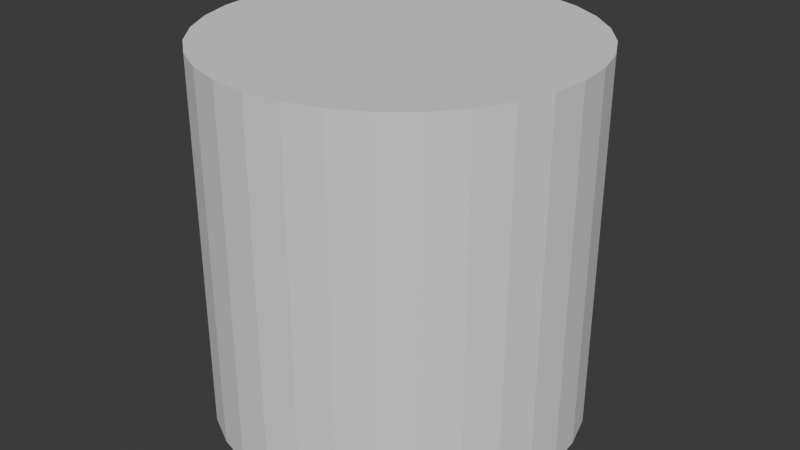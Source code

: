 # Source: env-tree-rasin-01.blend  (saved by Blender 5.1.30; exported with 4.5.12 LTS)
import bpy
from mathutils import Matrix  # noqa: F401  (used for matrix-valued properties, if any)

bpy.ops.wm.read_factory_settings(use_empty=True)
scene = bpy.context.scene
scene.name = 'Scene'

# ---- collections
col_collection = bpy.data.collections.new('Collection'); scene.collection.children.link(col_collection)

# ---- world
world_world = bpy.data.worlds.new('World'); scene.world = world_world
world_world.use_nodes = True; world_world.node_tree.nodes.clear()
_N = world_world.node_tree.nodes; _L = world_world.node_tree.links
n0 = _N.new('ShaderNodeOutputWorld'); n0.name = 'World Output'; n0.location = (200, 100)
n1 = _N.new('ShaderNodeBackground'); n1.name = 'Background'; n1.location = (-200, 100)
n1.inputs[0].default_value = (0.05088, 0.05088, 0.05088, 1.0)
_L.new(n1.outputs[0], n0.inputs[0])
n0.is_active_output = True
world_world.color = (0.05088, 0.05088, 0.05088)
world_world.sun_shadow_jitter_overblur = 0.0

# ---- meshes
me_cylinder = bpy.data.meshes.new('Cylinder')
me_cylinder.from_pydata([(0.0, 1.0, -1.0), (0.0, 1.0, 1.0), (0.1951, 0.9808, -1.0), (0.1951, 0.9808, 1.0), (0.3827, 0.9239, -1.0), (0.3827, 0.9239, 1.0), (0.5556, 0.8315, -1.0), (0.5556, 0.8315, 1.0), (0.7071, 0.7071, -1.0), (0.7071, 0.7071, 1.0), (0.8315, 0.5556, -1.0), (0.8315, 0.5556, 1.0), (0.9239, 0.3827, -1.0), (0.9239, 0.3827, 1.0), (0.9808, 0.1951, -1.0), (0.9808, 0.1951, 1.0), (1.0, 0.0, -1.0), (1.0, 0.0, 1.0), (0.9808, -0.1951, -1.0), (0.9808, -0.1951, 1.0), (0.9239, -0.3827, -1.0), (0.9239, -0.3827, 1.0), (0.8315, -0.5556, -1.0), (0.8315, -0.5556, 1.0), (0.7071, -0.7071, -1.0), (0.7071, -0.7071, 1.0), (0.5556, -0.8315, -1.0), (0.5556, -0.8315, 1.0), (0.3827, -0.9239, -1.0), (0.3827, -0.9239, 1.0), (0.1951, -0.9808, -1.0), (0.1951, -0.9808, 1.0), (0.0, -1.0, -1.0), (0.0, -1.0, 1.0), (-0.1951, -0.9808, -1.0), (-0.1951, -0.9808, 1.0), (-0.3827, -0.9239, -1.0), (-0.3827, -0.9239, 1.0), (-0.5556, -0.8315, -1.0), (-0.5556, -0.8315, 1.0), (-0.7071, -0.7071, -1.0), (-0.7071, -0.7071, 1.0), (-0.8315, -0.5556, -1.0), (-0.8315, -0.5556, 1.0), (-0.9239, -0.3827, -1.0), (-0.9239, -0.3827, 1.0), (-0.9808, -0.1951, -1.0), (-0.9808, -0.1951, 1.0), (-1.0, 0.0, -1.0), (-1.0, 0.0, 1.0), (-0.9808, 0.1951, -1.0), (-0.9808, 0.1951, 1.0), (-0.9239, 0.3827, -1.0), (-0.9239, 0.3827, 1.0), (-0.8315, 0.5556, -1.0), (-0.8315, 0.5556, 1.0), (-0.7071, 0.7071, -1.0), (-0.7071, 0.7071, 1.0), (-0.5556, 0.8315, -1.0), (-0.5556, 0.8315, 1.0), (-0.3827, 0.9239, -1.0), (-0.3827, 0.9239, 1.0), (-0.1951, 0.9808, -1.0), (-0.1951, 0.9808, 1.0)], [], [(0, 1, 3, 2), (2, 3, 5, 4), (4, 5, 7, 6), (6, 7, 9, 8), (8, 9, 11, 10), (10, 11, 13, 12), (12, 13, 15, 14), (14, 15, 17, 16), (16, 17, 19, 18), (18, 19, 21, 20), (20, 21, 23, 22), (22, 23, 25, 24), (24, 25, 27, 26), (26, 27, 29, 28), (28, 29, 31, 30), (30, 31, 33, 32), (32, 33, 35, 34), (34, 35, 37, 36), (36, 37, 39, 38), (38, 39, 41, 40), (40, 41, 43, 42), (42, 43, 45, 44), (44, 45, 47, 46), (46, 47, 49, 48), (48, 49, 51, 50), (50, 51, 53, 52), (52, 53, 55, 54), (54, 55, 57, 56), (56, 57, 59, 58), (58, 59, 61, 60), (3, 1, 63, 61, 59, 57, 55, 53, 51, 49, 47, 45, 43, 41, 39, 37, 35, 33, 31, 29, 27, 25, 23, 21, 19, 17, 15, 13, 11, 9, 7, 5), (60, 61, 63, 62), (62, 63, 1, 0), (0, 2, 4, 6, 8, 10, 12, 14, 16, 18, 20, 22, 24, 26, 28, 30, 32, 34, 36, 38, 40, 42, 44, 46, 48, 50, 52, 54, 56, 58, 60, 62)])
_uv = me_cylinder.uv_layers.new(name='UVMap')
_uv.uv.foreach_set('vector', [1.0, 0.5, 1.0, 1.0, 0.9688, 1.0, 0.9688, 0.5, 0.9688, 0.5, 0.9688, 1.0, 0.9375, 1.0, 0.9375, 0.5, 0.9375, 0.5, 0.9375, 1.0, 0.9062, 1.0, 0.9062, 0.5, 0.9062, 0.5, 0.9062, 1.0, 0.875, 1.0, 0.875, 0.5, 0.875, 0.5, 0.875, 1.0, 0.8438, 1.0, 0.8438, 0.5, 0.8438, 0.5, 0.8438, 1.0, 0.8125, 1.0, 0.8125, 0.5, 0.8125, 0.5, 0.8125, 1.0, 0.7812, 1.0, 0.7812, 0.5, 0.7812, 0.5, 0.7812, 1.0, 0.75, 1.0, 0.75, 0.5, 0.75, 0.5, 0.75, 1.0, 0.7188, 1.0, 0.7188, 0.5, 0.7188, 0.5, 0.7188, 1.0, 0.6875, 1.0, 0.6875, 0.5, 0.6875, 0.5, 0.6875, 1.0, 0.6562, 1.0, 0.6562, 0.5, 0.6562, 0.5, 0.6562, 1.0, 0.625, 1.0, 0.625, 0.5, 0.625, 0.5, 0.625, 1.0, 0.5938, 1.0, 0.5938, 0.5, 0.5938, 0.5, 0.5938, 1.0, 0.5625, 1.0, 0.5625, 0.5, 0.5625, 0.5, 0.5625, 1.0, 0.5312, 1.0, 0.5312, 0.5, 0.5312, 0.5, 0.5312, 1.0, 0.5, 1.0, 0.5, 0.5, 0.5, 0.5, 0.5, 1.0, 0.4688, 1.0, 0.4688, 0.5, 0.4688, 0.5, 0.4688, 1.0, 0.4375, 1.0, 0.4375, 0.5, 0.4375, 0.5, 0.4375, 1.0, 0.4062, 1.0, 0.4062, 0.5, 0.4062, 0.5, 0.4062, 1.0, 0.375, 1.0, 0.375, 0.5, 0.375, 0.5, 0.375, 1.0, 0.3438, 1.0, 0.3438, 0.5, 0.3438, 0.5, 0.3438, 1.0, 0.3125, 1.0, 0.3125, 0.5, 0.3125, 0.5, 0.3125, 1.0, 0.2812, 1.0, 0.2812, 0.5, 0.2812, 0.5, 0.2812, 1.0, 0.25, 1.0, 0.25, 0.5, 0.25, 0.5, 0.25, 1.0, 0.2188, 1.0, 0.2188, 0.5, 0.2188, 0.5, 0.2188, 1.0, 0.1875, 1.0, 0.1875, 0.5, 0.1875, 0.5, 0.1875, 1.0, 0.1562, 1.0, 0.1562, 0.5, 0.1562, 0.5, 0.1562, 1.0, 0.125, 1.0, 0.125, 0.5, 0.125, 0.5, 0.125, 1.0, 0.09375, 1.0, 0.09375, 0.5, 0.09375, 0.5, 0.09375, 1.0, 0.0625, 1.0, 0.0625, 0.5, 0.2968, 0.4854, 0.25, 0.49, 0.2032, 0.4854, 0.1582, 0.4717, 0.1167, 0.4496, 0.08029, 0.4197, 0.05045, 0.3833, 0.02827, 0.3418, 0.01461, 0.2968, 0.01, 0.25, 0.01461, 0.2032, 0.02827, 0.1582, 0.05045, 0.1167, 0.08029, 0.08029, 0.1167, 0.05045, 0.1582, 0.02827, 0.2032, 0.01461, 0.25, 0.01, 0.2968, 0.01461, 0.3418, 0.02827, 0.3833, 0.05045, 0.4197, 0.08029, 0.4496, 0.1167, 0.4717, 0.1582, 0.4854, 0.2032, 0.49, 0.25, 0.4854, 0.2968, 0.4717, 0.3418, 0.4496, 0.3833, 0.4197, 0.4197, 0.3833, 0.4496, 0.3418, 0.4717, 0.0625, 0.5, 0.0625, 1.0, 0.03125, 1.0, 0.03125, 0.5, 0.03125, 0.5, 0.03125, 1.0, 0.0, 1.0, 0.0, 0.5, 0.75, 0.49, 0.7968, 0.4854, 0.8418, 0.4717, 0.8833, 0.4496, 0.9197, 0.4197, 0.9496, 0.3833, 0.9717, 0.3418, 0.9854, 0.2968, 0.99, 0.25, 0.9854, 0.2032, 0.9717, 0.1582, 0.9496, 0.1167, 0.9197, 0.08029, 0.8833, 0.05045, 0.8418, 0.02827, 0.7968, 0.01461, 0.75, 0.01, 0.7032, 0.01461, 0.6582, 0.02827, 0.6167, 0.05045, 0.5803, 0.08029, 0.5504, 0.1167, 0.5283, 0.1582, 0.5146, 0.2032, 0.51, 0.25, 0.5146, 0.2968, 0.5283, 0.3418, 0.5504, 0.3833, 0.5803, 0.4197, 0.6167, 0.4496, 0.6582, 0.4717, 0.7032, 0.4854])
me_cylinder.update()

# ---- objects
ob_cylinder = bpy.data.objects.new('Cylinder', me_cylinder)

# ---- transforms, parenting, visibility, modifiers, constraints
ob_cylinder.location = (0.0, 0.0, 1.009)

# ---- collection membership
col_collection.objects.link(ob_cylinder)

# ---- scene / render settings (as saved in the file)
scene.frame_start = 1; scene.frame_end = 250; scene.frame_set(1)
scene.render.engine = 'BLENDER_EEVEE_NEXT'
scene.render.bake_bias = 0.0
scene.render.bake_samples = 0
scene.cycles.sampling_pattern = 'TABULATED_SOBOL'
scene.eevee.use_volume_custom_range = False
bpy.context.view_layer.update()

# ---- added for rendering (the .blend has no active camera and no usable light): camera, sun
cam_auto = bpy.data.cameras.new('AutoCamera')
cam_auto.lens = 50.0
cam_auto.sensor_width = 36.0
cam_auto.clip_end = 1000.0
ob_auto_camera = bpy.data.objects.new('AutoCamera', cam_auto)
scene.collection.objects.link(ob_auto_camera)
ob_auto_camera.location = (3.20507, -3.84609, 3.57321)
ob_auto_camera.rotation_euler = (1.09748, -7.21219e-08, 0.694738)
scene.camera = ob_auto_camera
light_auto_sun = bpy.data.lights.new('AutoSun', 'SUN')
light_auto_sun.energy = 3.0
light_auto_sun.angle = 0.0523599
ob_auto_sun = bpy.data.objects.new('AutoSun', light_auto_sun)
scene.collection.objects.link(ob_auto_sun)
ob_auto_sun.rotation_euler = (0.872665, 0.174533, 0.523599)
bpy.context.view_layer.update()
